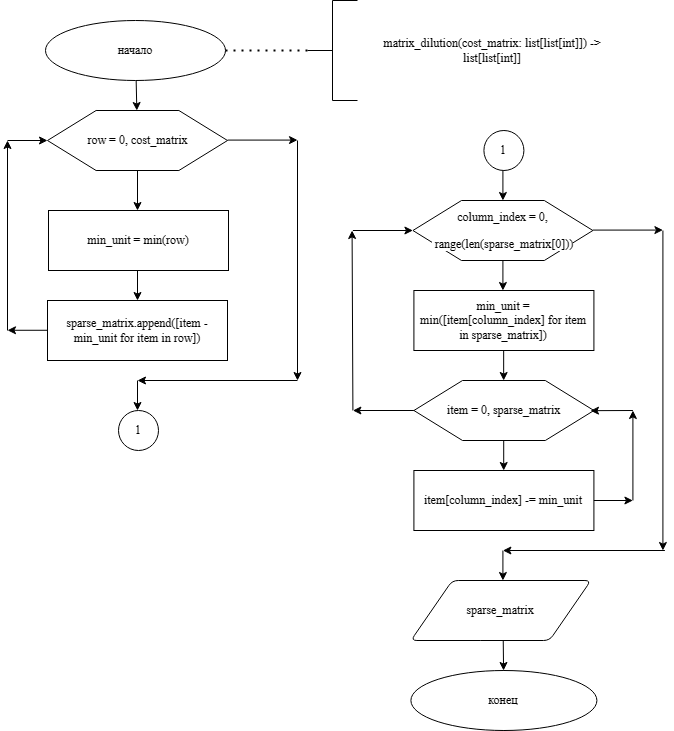

The diagram above was exported from draw.io. Its source (the exported page's mxGraphModel, read from the mxfile embedded in the PNG):
<mxGraphModel dx="1732" dy="883" grid="1" gridSize="10" guides="1" tooltips="1" connect="1" arrows="1" fold="1" page="1" pageScale="1" pageWidth="827" pageHeight="1169" math="0" shadow="0">
  <root>
    <mxCell id="0" />
    <mxCell id="1" parent="0" />
    <mxCell id="q-TaGu5_eabyM6tKwuKo-60" value="" style="group" parent="1" vertex="1" connectable="0">
      <mxGeometry x="80" y="30" width="657.41" height="730" as="geometry" />
    </mxCell>
    <mxCell id="q-TaGu5_eabyM6tKwuKo-61" value="matrix_dilution(cost_matrix: list[list[int]]) -&gt; list[list[int]]&#10;    " style="text;whiteSpace=wrap;verticalAlign=middle;align=center;fontFamily=Times New Roman;" parent="q-TaGu5_eabyM6tKwuKo-60" vertex="1">
      <mxGeometry x="350" y="30" width="270" height="40" as="geometry" />
    </mxCell>
    <mxCell id="q-TaGu5_eabyM6tKwuKo-62" value="начало" style="strokeWidth=1;html=1;shape=mxgraph.flowchart.start_1;whiteSpace=wrap;fontFamily=Times New Roman;" parent="q-TaGu5_eabyM6tKwuKo-60" vertex="1">
      <mxGeometry x="38" y="20" width="180" height="60" as="geometry" />
    </mxCell>
    <mxCell id="q-TaGu5_eabyM6tKwuKo-63" value="" style="strokeWidth=1;html=1;shape=mxgraph.flowchart.annotation_2;align=left;labelPosition=right;pointerEvents=1;fontFamily=Times New Roman;" parent="q-TaGu5_eabyM6tKwuKo-60" vertex="1">
      <mxGeometry x="300" width="50" height="100" as="geometry" />
    </mxCell>
    <mxCell id="q-TaGu5_eabyM6tKwuKo-64" value="" style="endArrow=none;dashed=1;html=1;dashPattern=1 3;strokeWidth=2;rounded=0;entryX=0;entryY=0.5;entryDx=0;entryDy=0;entryPerimeter=0;fontFamily=Times New Roman;" parent="q-TaGu5_eabyM6tKwuKo-60" source="q-TaGu5_eabyM6tKwuKo-62" target="q-TaGu5_eabyM6tKwuKo-63" edge="1">
      <mxGeometry width="50" height="50" relative="1" as="geometry">
        <mxPoint x="170" y="270" as="sourcePoint" />
        <mxPoint x="220" y="220" as="targetPoint" />
      </mxGeometry>
    </mxCell>
    <mxCell id="q-TaGu5_eabyM6tKwuKo-65" value="" style="endArrow=classic;html=1;rounded=0;fontFamily=Times New Roman;" parent="q-TaGu5_eabyM6tKwuKo-60" edge="1">
      <mxGeometry width="50" height="50" relative="1" as="geometry">
        <mxPoint y="330" as="sourcePoint" />
        <mxPoint y="140" as="targetPoint" />
      </mxGeometry>
    </mxCell>
    <mxCell id="q-TaGu5_eabyM6tKwuKo-66" value="" style="endArrow=classic;html=1;rounded=0;fontFamily=Times New Roman;" parent="q-TaGu5_eabyM6tKwuKo-60" target="q-TaGu5_eabyM6tKwuKo-73" edge="1">
      <mxGeometry width="50" height="50" relative="1" as="geometry">
        <mxPoint x="130" y="270" as="sourcePoint" />
        <mxPoint x="360" y="-20" as="targetPoint" />
      </mxGeometry>
    </mxCell>
    <mxCell id="q-TaGu5_eabyM6tKwuKo-67" value="" style="endArrow=classic;html=1;rounded=0;fontFamily=Times New Roman;" parent="q-TaGu5_eabyM6tKwuKo-60" source="q-TaGu5_eabyM6tKwuKo-62" target="q-TaGu5_eabyM6tKwuKo-71" edge="1">
      <mxGeometry width="50" height="50" relative="1" as="geometry">
        <mxPoint x="310" y="210" as="sourcePoint" />
        <mxPoint x="360" y="160" as="targetPoint" />
      </mxGeometry>
    </mxCell>
    <mxCell id="q-TaGu5_eabyM6tKwuKo-68" value="" style="endArrow=classic;html=1;rounded=0;exitX=0.5;exitY=1;exitDx=0;exitDy=0;entryX=0.5;entryY=0;entryDx=0;entryDy=0;fontFamily=Times New Roman;" parent="q-TaGu5_eabyM6tKwuKo-60" source="q-TaGu5_eabyM6tKwuKo-71" edge="1">
      <mxGeometry width="50" height="50" relative="1" as="geometry">
        <mxPoint x="310" y="210" as="sourcePoint" />
        <mxPoint x="130" y="210" as="targetPoint" />
      </mxGeometry>
    </mxCell>
    <mxCell id="q-TaGu5_eabyM6tKwuKo-69" value="" style="endArrow=classic;html=1;rounded=0;entryX=0;entryY=0.5;entryDx=0;entryDy=0;fontFamily=Times New Roman;" parent="q-TaGu5_eabyM6tKwuKo-60" target="q-TaGu5_eabyM6tKwuKo-71" edge="1">
      <mxGeometry width="50" height="50" relative="1" as="geometry">
        <mxPoint y="140" as="sourcePoint" />
        <mxPoint x="360" y="160" as="targetPoint" />
      </mxGeometry>
    </mxCell>
    <mxCell id="q-TaGu5_eabyM6tKwuKo-70" value="" style="group;fontFamily=Times New Roman;" parent="q-TaGu5_eabyM6tKwuKo-60" vertex="1" connectable="0">
      <mxGeometry x="40" y="110" width="225" height="70" as="geometry" />
    </mxCell>
    <mxCell id="q-TaGu5_eabyM6tKwuKo-71" value="" style="verticalLabelPosition=bottom;verticalAlign=top;html=1;shape=hexagon;perimeter=hexagonPerimeter2;arcSize=6;size=0.27;fontFamily=Times New Roman;" parent="q-TaGu5_eabyM6tKwuKo-70" vertex="1">
      <mxGeometry width="180" height="60" as="geometry" />
    </mxCell>
    <mxCell id="q-TaGu5_eabyM6tKwuKo-72" value="&lt;p&gt;&lt;font style=&quot;&quot;&gt;row&amp;nbsp;= 0,&amp;nbsp;&lt;/font&gt;&lt;span style=&quot;background-color: initial;&quot;&gt;cost_matrix&lt;/span&gt;&lt;/p&gt;" style="text;html=1;align=center;verticalAlign=middle;resizable=0;points=[];autosize=1;strokeColor=none;fillColor=none;fontFamily=Times New Roman;" parent="q-TaGu5_eabyM6tKwuKo-70" vertex="1">
      <mxGeometry x="30" y="5" width="120" height="50" as="geometry" />
    </mxCell>
    <mxCell id="q-TaGu5_eabyM6tKwuKo-73" value="&lt;div style=&quot;&quot;&gt;&lt;div style=&quot;&quot;&gt;&lt;div style=&quot;&quot;&gt;&lt;font style=&quot;&quot;&gt;sparse_matrix.append([item - &lt;/font&gt;min_unit for item in row])&lt;/div&gt;&lt;/div&gt;&lt;/div&gt;" style="rounded=0;whiteSpace=wrap;html=1;fontFamily=Times New Roman;" parent="q-TaGu5_eabyM6tKwuKo-60" vertex="1">
      <mxGeometry x="40" y="300" width="180" height="60" as="geometry" />
    </mxCell>
    <mxCell id="q-TaGu5_eabyM6tKwuKo-74" value="" style="endArrow=classic;html=1;rounded=0;fontFamily=Times New Roman;" parent="q-TaGu5_eabyM6tKwuKo-60" edge="1">
      <mxGeometry width="50" height="50" relative="1" as="geometry">
        <mxPoint x="220" y="139.57999999999998" as="sourcePoint" />
        <mxPoint x="290" y="139.57999999999998" as="targetPoint" />
      </mxGeometry>
    </mxCell>
    <mxCell id="q-TaGu5_eabyM6tKwuKo-75" value="" style="endArrow=classic;html=1;rounded=0;fontFamily=Times New Roman;" parent="q-TaGu5_eabyM6tKwuKo-60" edge="1">
      <mxGeometry width="50" height="50" relative="1" as="geometry">
        <mxPoint x="130" y="380" as="sourcePoint" />
        <mxPoint x="130" y="410" as="targetPoint" />
      </mxGeometry>
    </mxCell>
    <mxCell id="q-TaGu5_eabyM6tKwuKo-76" value="" style="endArrow=classic;html=1;rounded=0;fontFamily=Times New Roman;" parent="q-TaGu5_eabyM6tKwuKo-60" edge="1">
      <mxGeometry width="50" height="50" relative="1" as="geometry">
        <mxPoint x="290" y="140" as="sourcePoint" />
        <mxPoint x="290" y="380" as="targetPoint" />
      </mxGeometry>
    </mxCell>
    <mxCell id="q-TaGu5_eabyM6tKwuKo-77" value="" style="endArrow=classic;html=1;rounded=0;fontFamily=Times New Roman;" parent="q-TaGu5_eabyM6tKwuKo-60" edge="1">
      <mxGeometry width="50" height="50" relative="1" as="geometry">
        <mxPoint x="290" y="380" as="sourcePoint" />
        <mxPoint x="130" y="380" as="targetPoint" />
      </mxGeometry>
    </mxCell>
    <mxCell id="q-TaGu5_eabyM6tKwuKo-78" value="" style="endArrow=classic;html=1;rounded=0;fontFamily=Times New Roman;" parent="q-TaGu5_eabyM6tKwuKo-60" edge="1">
      <mxGeometry width="50" height="50" relative="1" as="geometry">
        <mxPoint x="40" y="329.77" as="sourcePoint" />
        <mxPoint y="329.77" as="targetPoint" />
      </mxGeometry>
    </mxCell>
    <mxCell id="q-TaGu5_eabyM6tKwuKo-79" value="" style="endArrow=classic;html=1;rounded=0;fontFamily=Times New Roman;fontColor=#000000;labelBackgroundColor=none;" parent="q-TaGu5_eabyM6tKwuKo-60" edge="1">
      <mxGeometry width="50" height="50" relative="1" as="geometry">
        <mxPoint x="345.41" y="410" as="sourcePoint" />
        <mxPoint x="344.58000000000004" y="230" as="targetPoint" />
      </mxGeometry>
    </mxCell>
    <mxCell id="q-TaGu5_eabyM6tKwuKo-80" value="" style="endArrow=classic;html=1;rounded=0;fontFamily=Times New Roman;fontColor=#000000;labelBackgroundColor=none;" parent="q-TaGu5_eabyM6tKwuKo-60" target="q-TaGu5_eabyM6tKwuKo-84" edge="1">
      <mxGeometry width="50" height="50" relative="1" as="geometry">
        <mxPoint x="495.40999999999997" y="170" as="sourcePoint" />
        <mxPoint x="725.41" y="250" as="targetPoint" />
      </mxGeometry>
    </mxCell>
    <mxCell id="q-TaGu5_eabyM6tKwuKo-81" value="" style="endArrow=classic;html=1;rounded=0;exitX=0.5;exitY=1;exitDx=0;exitDy=0;entryX=0.5;entryY=0;entryDx=0;entryDy=0;fontFamily=Times New Roman;fontColor=#000000;labelBackgroundColor=none;entryPerimeter=0;" parent="q-TaGu5_eabyM6tKwuKo-60" source="q-TaGu5_eabyM6tKwuKo-84" edge="1">
      <mxGeometry width="50" height="50" relative="1" as="geometry">
        <mxPoint x="675.41" y="300" as="sourcePoint" />
        <mxPoint x="495.40999999999997" y="290" as="targetPoint" />
      </mxGeometry>
    </mxCell>
    <mxCell id="q-TaGu5_eabyM6tKwuKo-82" value="" style="endArrow=classic;html=1;rounded=0;entryX=0;entryY=0.5;entryDx=0;entryDy=0;fontFamily=Times New Roman;fontColor=#000000;labelBackgroundColor=none;" parent="q-TaGu5_eabyM6tKwuKo-60" target="q-TaGu5_eabyM6tKwuKo-84" edge="1">
      <mxGeometry width="50" height="50" relative="1" as="geometry">
        <mxPoint x="345.41" y="230" as="sourcePoint" />
        <mxPoint x="725.41" y="250" as="targetPoint" />
      </mxGeometry>
    </mxCell>
    <mxCell id="q-TaGu5_eabyM6tKwuKo-83" value="" style="group;fontFamily=Times New Roman;fontColor=#000000;labelBackgroundColor=none;" parent="q-TaGu5_eabyM6tKwuKo-60" vertex="1" connectable="0">
      <mxGeometry x="405.41" y="200" width="225" height="70" as="geometry" />
    </mxCell>
    <mxCell id="q-TaGu5_eabyM6tKwuKo-84" value="" style="verticalLabelPosition=bottom;verticalAlign=top;html=1;shape=hexagon;perimeter=hexagonPerimeter2;arcSize=6;size=0.27;fontFamily=Times New Roman;fontColor=#000000;labelBackgroundColor=none;" parent="q-TaGu5_eabyM6tKwuKo-83" vertex="1">
      <mxGeometry width="180" height="60" as="geometry" />
    </mxCell>
    <mxCell id="q-TaGu5_eabyM6tKwuKo-85" value="&lt;p&gt;&lt;font style=&quot;background-color: rgb(255, 255, 255);&quot;&gt;column_index&amp;nbsp;= 0,&lt;/font&gt;&lt;/p&gt;&lt;p&gt;&lt;font style=&quot;background-color: rgb(255, 255, 255);&quot;&gt;&amp;nbsp;&lt;/font&gt;&lt;span style=&quot;background-color: rgb(255, 255, 255);&quot;&gt;range(len(sparse_matrix[0]))&lt;/span&gt;&lt;/p&gt;" style="text;html=1;align=center;verticalAlign=middle;resizable=0;points=[];autosize=1;strokeColor=none;fillColor=none;fontFamily=Times New Roman;fontColor=#000000;labelBackgroundColor=none;" parent="q-TaGu5_eabyM6tKwuKo-83" vertex="1">
      <mxGeometry x="5" y="-10" width="170" height="80" as="geometry" />
    </mxCell>
    <mxCell id="q-TaGu5_eabyM6tKwuKo-86" value="" style="endArrow=classic;html=1;rounded=0;fontFamily=Times New Roman;fontColor=#000000;labelBackgroundColor=none;" parent="q-TaGu5_eabyM6tKwuKo-60" edge="1">
      <mxGeometry width="50" height="50" relative="1" as="geometry">
        <mxPoint x="585.41" y="229.57999999999993" as="sourcePoint" />
        <mxPoint x="655.41" y="229.57999999999993" as="targetPoint" />
      </mxGeometry>
    </mxCell>
    <mxCell id="q-TaGu5_eabyM6tKwuKo-87" value="" style="endArrow=classic;html=1;rounded=0;fontFamily=Times New Roman;fontColor=#000000;labelBackgroundColor=none;" parent="q-TaGu5_eabyM6tKwuKo-60" edge="1">
      <mxGeometry width="50" height="50" relative="1" as="geometry">
        <mxPoint x="495.40999999999997" y="550" as="sourcePoint" />
        <mxPoint x="495.40999999999997" y="580" as="targetPoint" />
      </mxGeometry>
    </mxCell>
    <mxCell id="q-TaGu5_eabyM6tKwuKo-88" value="конец" style="strokeWidth=1;html=1;shape=mxgraph.flowchart.start_1;whiteSpace=wrap;fontFamily=Times New Roman;" parent="q-TaGu5_eabyM6tKwuKo-60" vertex="1">
      <mxGeometry x="403.41" y="670" width="186" height="60" as="geometry" />
    </mxCell>
    <mxCell id="q-TaGu5_eabyM6tKwuKo-89" value="" style="endArrow=classic;html=1;rounded=0;fontFamily=Times New Roman;" parent="q-TaGu5_eabyM6tKwuKo-60" target="q-TaGu5_eabyM6tKwuKo-88" edge="1">
      <mxGeometry width="50" height="50" relative="1" as="geometry">
        <mxPoint x="495.7433333333332" y="640" as="sourcePoint" />
        <mxPoint x="490.40999999999997" y="760" as="targetPoint" />
      </mxGeometry>
    </mxCell>
    <mxCell id="q-TaGu5_eabyM6tKwuKo-90" value="&lt;div&gt;&lt;span style=&quot;background-color: rgb(255, 255, 255);&quot;&gt;sparse_matrix&lt;/span&gt;&lt;/div&gt;" style="shape=parallelogram;html=1;strokeWidth=1;perimeter=parallelogramPerimeter;whiteSpace=wrap;rounded=1;arcSize=12;size=0.23;fontFamily=Times New Roman;" parent="q-TaGu5_eabyM6tKwuKo-60" vertex="1">
      <mxGeometry x="403.41" y="580" width="180" height="60" as="geometry" />
    </mxCell>
    <mxCell id="q-TaGu5_eabyM6tKwuKo-91" value="1" style="ellipse;whiteSpace=wrap;html=1;aspect=fixed;fontFamily=Times New Roman;" parent="q-TaGu5_eabyM6tKwuKo-60" vertex="1">
      <mxGeometry x="476.40999999999997" y="130" width="40" height="40" as="geometry" />
    </mxCell>
    <mxCell id="q-TaGu5_eabyM6tKwuKo-92" value="&lt;div style=&quot;&quot;&gt;&lt;div style=&quot;&quot;&gt;&lt;div style=&quot;&quot;&gt;&lt;font style=&quot;&quot;&gt;min_unit = min(row)&lt;/font&gt;&lt;/div&gt;&lt;/div&gt;&lt;/div&gt;" style="rounded=0;whiteSpace=wrap;html=1;fontFamily=Times New Roman;" parent="q-TaGu5_eabyM6tKwuKo-60" vertex="1">
      <mxGeometry x="41" y="210" width="180" height="60" as="geometry" />
    </mxCell>
    <mxCell id="q-TaGu5_eabyM6tKwuKo-93" value="" style="group;fontFamily=Times New Roman;fontColor=#000000;labelBackgroundColor=none;" parent="q-TaGu5_eabyM6tKwuKo-60" vertex="1" connectable="0">
      <mxGeometry x="406.41" y="380" width="225" height="70" as="geometry" />
    </mxCell>
    <mxCell id="q-TaGu5_eabyM6tKwuKo-94" value="" style="verticalLabelPosition=bottom;verticalAlign=top;html=1;shape=hexagon;perimeter=hexagonPerimeter2;arcSize=6;size=0.27;fontFamily=Times New Roman;fontColor=#000000;labelBackgroundColor=none;" parent="q-TaGu5_eabyM6tKwuKo-93" vertex="1">
      <mxGeometry width="180" height="60" as="geometry" />
    </mxCell>
    <mxCell id="q-TaGu5_eabyM6tKwuKo-95" value="&lt;div style=&quot;&quot;&gt;&lt;div style=&quot;&quot;&gt;&lt;span style=&quot;background-color: rgb(255, 255, 255);&quot;&gt;&lt;font&gt;item = 0, &lt;/font&gt;&lt;/span&gt;sparse_matrix&lt;/div&gt;&lt;/div&gt;" style="text;html=1;align=center;verticalAlign=middle;resizable=0;points=[];autosize=1;strokeColor=none;fillColor=none;fontFamily=Times New Roman;fontColor=#000000;labelBackgroundColor=none;" parent="q-TaGu5_eabyM6tKwuKo-93" vertex="1">
      <mxGeometry x="20" y="15" width="140" height="30" as="geometry" />
    </mxCell>
    <mxCell id="q-TaGu5_eabyM6tKwuKo-96" value="" style="endArrow=classic;html=1;rounded=0;exitX=0.5;exitY=1;exitDx=0;exitDy=0;entryX=0.5;entryY=0;entryDx=0;entryDy=0;fontFamily=Times New Roman;fontColor=#000000;labelBackgroundColor=none;entryPerimeter=0;" parent="q-TaGu5_eabyM6tKwuKo-93" edge="1">
      <mxGeometry width="50" height="50" relative="1" as="geometry">
        <mxPoint x="89.79999999999995" y="60" as="sourcePoint" />
        <mxPoint x="89.79999999999995" y="90" as="targetPoint" />
      </mxGeometry>
    </mxCell>
    <mxCell id="q-TaGu5_eabyM6tKwuKo-97" value="&lt;div style=&quot;&quot;&gt;&lt;div style=&quot;&quot;&gt;&lt;div style=&quot;&quot;&gt;&lt;font style=&quot;&quot;&gt;min_unit = &lt;/font&gt;min([item[column_index] for item in sparse_matrix])&lt;/div&gt;&lt;/div&gt;&lt;/div&gt;" style="rounded=0;whiteSpace=wrap;html=1;fontFamily=Times New Roman;" parent="q-TaGu5_eabyM6tKwuKo-60" vertex="1">
      <mxGeometry x="406.41" y="290" width="180" height="60" as="geometry" />
    </mxCell>
    <mxCell id="q-TaGu5_eabyM6tKwuKo-98" value="" style="endArrow=classic;html=1;rounded=0;exitX=0.5;exitY=1;exitDx=0;exitDy=0;entryX=0.5;entryY=0;entryDx=0;entryDy=0;fontFamily=Times New Roman;fontColor=#000000;labelBackgroundColor=none;entryPerimeter=0;" parent="q-TaGu5_eabyM6tKwuKo-60" edge="1">
      <mxGeometry width="50" height="50" relative="1" as="geometry">
        <mxPoint x="496.16999999999996" y="350" as="sourcePoint" />
        <mxPoint x="496.16999999999996" y="380" as="targetPoint" />
      </mxGeometry>
    </mxCell>
    <mxCell id="q-TaGu5_eabyM6tKwuKo-99" value="&lt;div style=&quot;&quot;&gt;&lt;div style=&quot;&quot;&gt;&lt;div style=&quot;&quot;&gt;&lt;div style=&quot;&quot;&gt;&lt;div style=&quot;&quot;&gt;&lt;font style=&quot;background-color: rgb(255, 255, 255);&quot;&gt;item[column_index] -= min_unit&lt;/font&gt;&lt;/div&gt;&lt;/div&gt;&lt;/div&gt;&lt;/div&gt;&lt;/div&gt;" style="rounded=0;whiteSpace=wrap;html=1;fontFamily=Times New Roman;" parent="q-TaGu5_eabyM6tKwuKo-60" vertex="1">
      <mxGeometry x="406.41" y="470" width="180" height="60" as="geometry" />
    </mxCell>
    <mxCell id="q-TaGu5_eabyM6tKwuKo-100" value="" style="endArrow=classic;html=1;rounded=0;fontFamily=Times New Roman;fontColor=#000000;labelBackgroundColor=none;" parent="q-TaGu5_eabyM6tKwuKo-60" source="q-TaGu5_eabyM6tKwuKo-94" edge="1">
      <mxGeometry width="50" height="50" relative="1" as="geometry">
        <mxPoint x="505.40999999999997" y="270" as="sourcePoint" />
        <mxPoint x="345.41" y="410" as="targetPoint" />
      </mxGeometry>
    </mxCell>
    <mxCell id="q-TaGu5_eabyM6tKwuKo-101" value="" style="endArrow=classic;html=1;rounded=0;fontFamily=Times New Roman;fontColor=#000000;labelBackgroundColor=none;" parent="q-TaGu5_eabyM6tKwuKo-60" edge="1">
      <mxGeometry width="50" height="50" relative="1" as="geometry">
        <mxPoint x="655.41" y="230" as="sourcePoint" />
        <mxPoint x="655.41" y="550" as="targetPoint" />
      </mxGeometry>
    </mxCell>
    <mxCell id="q-TaGu5_eabyM6tKwuKo-102" value="" style="endArrow=classic;html=1;rounded=0;fontFamily=Times New Roman;fontColor=#000000;labelBackgroundColor=none;exitX=1;exitY=0.5;exitDx=0;exitDy=0;" parent="q-TaGu5_eabyM6tKwuKo-60" source="q-TaGu5_eabyM6tKwuKo-99" edge="1">
      <mxGeometry width="50" height="50" relative="1" as="geometry">
        <mxPoint x="416.41" y="420" as="sourcePoint" />
        <mxPoint x="625.41" y="500" as="targetPoint" />
      </mxGeometry>
    </mxCell>
    <mxCell id="q-TaGu5_eabyM6tKwuKo-103" value="" style="endArrow=classic;html=1;rounded=0;fontFamily=Times New Roman;fontColor=#000000;labelBackgroundColor=none;" parent="q-TaGu5_eabyM6tKwuKo-60" edge="1">
      <mxGeometry width="50" height="50" relative="1" as="geometry">
        <mxPoint x="625.41" y="500" as="sourcePoint" />
        <mxPoint x="625.41" y="410" as="targetPoint" />
      </mxGeometry>
    </mxCell>
    <mxCell id="q-TaGu5_eabyM6tKwuKo-104" value="" style="endArrow=classic;html=1;rounded=0;fontFamily=Times New Roman;fontColor=#000000;labelBackgroundColor=none;entryX=0.981;entryY=0.503;entryDx=0;entryDy=0;entryPerimeter=0;" parent="q-TaGu5_eabyM6tKwuKo-60" target="q-TaGu5_eabyM6tKwuKo-94" edge="1">
      <mxGeometry width="50" height="50" relative="1" as="geometry">
        <mxPoint x="625.41" y="410" as="sourcePoint" />
        <mxPoint x="635.41" y="420" as="targetPoint" />
      </mxGeometry>
    </mxCell>
    <mxCell id="q-TaGu5_eabyM6tKwuKo-105" value="" style="endArrow=classic;html=1;rounded=0;fontFamily=Times New Roman;fontColor=#000000;labelBackgroundColor=none;" parent="q-TaGu5_eabyM6tKwuKo-60" edge="1">
      <mxGeometry width="50" height="50" relative="1" as="geometry">
        <mxPoint x="657.41" y="550" as="sourcePoint" />
        <mxPoint x="495.40999999999997" y="550" as="targetPoint" />
      </mxGeometry>
    </mxCell>
    <mxCell id="q-TaGu5_eabyM6tKwuKo-106" value="1" style="ellipse;whiteSpace=wrap;html=1;aspect=fixed;fontFamily=Times New Roman;" parent="q-TaGu5_eabyM6tKwuKo-60" vertex="1">
      <mxGeometry x="111" y="410" width="40" height="40" as="geometry" />
    </mxCell>
  </root>
</mxGraphModel>